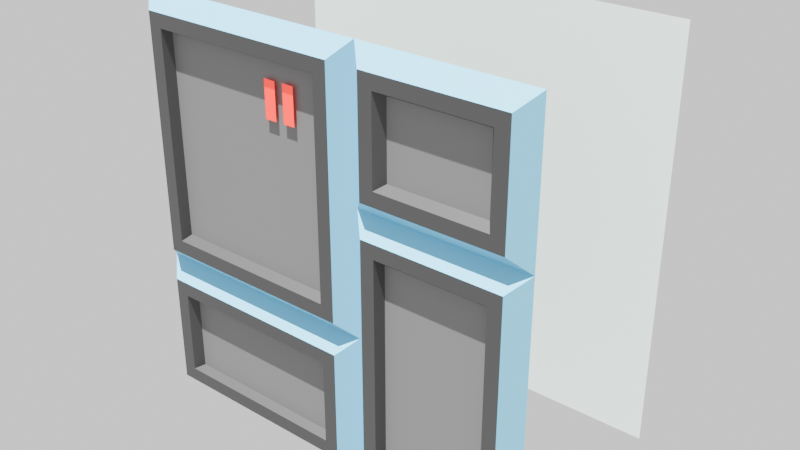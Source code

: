 # Source: wall03.blend  (saved by Blender 4.3.34; exported with 4.5.12 LTS)
import bpy
from mathutils import Matrix  # noqa: F401  (used for matrix-valued properties, if any)

bpy.ops.wm.read_factory_settings(use_empty=True)
scene = bpy.context.scene
scene.name = 'Scene'

# ---- collections
col_collection = bpy.data.collections.new('Collection'); scene.collection.children.link(col_collection)

# ---- images (referenced by path relative to the original .blend; pixels are not part of the script)
import os
ASSET_DIR = os.environ.get("B2B_ASSET_DIR", "")  # directory of the original .blend (textures are referenced by path, not embedded)
HERE = os.path.dirname(os.path.abspath(__file__))  # packed textures are extracted next to this script under _unpacked/

def load_image(name, relpath, width, height, colorspace="sRGB"):
    """Load a texture the original file referenced (path relative to the .blend, or extracted next to this script)."""
    p = next((c for c in (os.path.join(HERE, relpath), os.path.join(ASSET_DIR, relpath)) if relpath and os.path.exists(c)), "")
    if p:
        img = bpy.data.images.load(p, check_existing=True)
        img.name = name
    else:  # same state as the original file: an image datablock whose file is absent (Cycles renders it pink)
        img = bpy.data.images.new(name, width, height)
        img.source = "FILE"
        img.filepath = "//" + (relpath or name)
    img.colorspace_settings.name = colorspace
    return img
img_bakedimaged = load_image('BakedImageD', 'wall03.e.png', 1024, 1024, 'sRGB')
img_bakedimagenm = load_image('BakedImageNM', 'wall01.n.png', 1024, 1024, 'sRGB')

# ---- materials (node trees are filled in below, after node groups)
mat_material_001 = bpy.data.materials.new('Material.001')
mat_lightmat = bpy.data.materials.new('LightMat')
mat_mat03 = bpy.data.materials.new('MAT03')
mat_mat03.preview_render_type = 'FLAT'
mat_mat01 = bpy.data.materials.new('MAT01')
mat_mat01.preview_render_type = 'FLAT'
mat_mat04 = bpy.data.materials.new('MAT04')
mat_mat04.preview_render_type = 'FLAT'
mat_material_002 = bpy.data.materials.new('Material.002')

# ---- material node trees
mat_material_001.use_nodes = True; mat_material_001.node_tree.nodes.clear()
_N = mat_material_001.node_tree.nodes; _L = mat_material_001.node_tree.links
n0 = _N.new('ShaderNodeBsdfPrincipled'); n0.name = 'Principled BSDF'; n0.location = (10, 300)
n0.inputs[0].default_value = (0.862, 1.0, 0.9138, 1.0)
n1 = _N.new('ShaderNodeOutputMaterial'); n1.name = 'Material Output'; n1.location = (300, 300)
n2 = _N.new('ShaderNodeTexImage'); n2.name = 'Image Texture'; n2.location = (-356, 422)
n2.image = img_bakedimaged
n3 = _N.new('ShaderNodeTexImage'); n3.name = 'Image Texture.001'; n3.location = (-345, 131)
n3.image = img_bakedimagenm
_L.new(n0.outputs[0], n1.inputs[0])
n1.is_active_output = True
mat_lightmat.use_nodes = True; mat_lightmat.node_tree.nodes.clear()
_N = mat_lightmat.node_tree.nodes; _L = mat_lightmat.node_tree.links
n0 = _N.new('ShaderNodeBsdfPrincipled'); n0.name = 'Principled BSDF'; n0.location = (10, 300)
n0.inputs[0].default_value = (1.0, 0.001997, 0.0, 1.0)
n0.inputs[27].default_value = (1.0, 0.0, 0.0006209, 1.0)
n0.inputs[28].default_value = 1.0
n1 = _N.new('ShaderNodeOutputMaterial'); n1.name = 'Material Output'; n1.location = (300, 300)
n2 = _N.new('ShaderNodeTexImage'); n2.name = 'Image Texture'; n2.location = (-356, 422)
n2.image = img_bakedimaged
n3 = _N.new('ShaderNodeTexImage'); n3.name = 'Image Texture.001'; n3.location = (-345, 131)
n3.image = img_bakedimagenm
_L.new(n0.outputs[0], n1.inputs[0])
n1.is_active_output = True
mat_mat03.use_nodes = True; mat_mat03.node_tree.nodes.clear()
_N = mat_mat03.node_tree.nodes; _L = mat_mat03.node_tree.links
n0 = _N.new('ShaderNodeBsdfPrincipled'); n0.name = 'Principled BSDF'; n0.location = (10, 300)
n0.inputs[0].default_value = (0.8, 0.748, 0.3644, 1.0)
n1 = _N.new('ShaderNodeOutputMaterial'); n1.name = 'Material Output'; n1.location = (300, 300)
_L.new(n0.outputs[0], n1.inputs[0])
n1.is_active_output = True
mat_mat01.use_nodes = True; mat_mat01.node_tree.nodes.clear()
_N = mat_mat01.node_tree.nodes; _L = mat_mat01.node_tree.links
n0 = _N.new('ShaderNodeBsdfPrincipled'); n0.name = 'Principled BSDF'; n0.location = (10, 300)
n0.inputs[0].default_value = (0.03803, 0.03803, 0.03803, 1.0)
n1 = _N.new('ShaderNodeOutputMaterial'); n1.name = 'Material Output'; n1.location = (300, 300)
_L.new(n0.outputs[0], n1.inputs[0])
n1.is_active_output = True
mat_mat04.use_nodes = True; mat_mat04.node_tree.nodes.clear()
_N = mat_mat04.node_tree.nodes; _L = mat_mat04.node_tree.links
n0 = _N.new('ShaderNodeBsdfPrincipled'); n0.name = 'Principled BSDF'; n0.location = (10, 300)
n0.inputs[0].default_value = (0.1456, 0.1456, 0.1456, 1.0)
n1 = _N.new('ShaderNodeOutputMaterial'); n1.name = 'Material Output'; n1.location = (300, 300)
_L.new(n0.outputs[0], n1.inputs[0])
n1.is_active_output = True
mat_material_002.use_nodes = True; mat_material_002.node_tree.nodes.clear()
_N = mat_material_002.node_tree.nodes; _L = mat_material_002.node_tree.links
n0 = _N.new('ShaderNodeBsdfPrincipled'); n0.name = 'Principled BSDF'; n0.location = (10, 300)
n0.inputs[0].default_value = (0.1193, 0.5413, 0.8, 1.0)
n1 = _N.new('ShaderNodeOutputMaterial'); n1.name = 'Material Output'; n1.location = (300, 300)
_L.new(n0.outputs[0], n1.inputs[0])
n1.is_active_output = True

# ---- world
world_world = bpy.data.worlds.new('World'); scene.world = world_world
world_world.use_nodes = True; world_world.node_tree.nodes.clear()
_N = world_world.node_tree.nodes; _L = world_world.node_tree.links
n0 = _N.new('ShaderNodeOutputWorld'); n0.name = 'World Output'; n0.location = (300, 300)
n1 = _N.new('ShaderNodeBackground'); n1.name = 'Background'; n1.location = (10, 300)
n1.inputs[0].default_value = (1.0, 1.0, 1.0, 1.0)
_L.new(n1.outputs[0], n0.inputs[0])
n0.is_active_output = True
world_world.color = (0.05088, 0.05088, 0.05088)
world_world.sun_shadow_jitter_overblur = 0.0

# ---- lights
light_point = bpy.data.lights.new('Point', 'SUN')
light_point.energy = 20.0

# ---- meshes
me_plane_001 = bpy.data.meshes.new('Plane.001')
me_plane_001.from_pydata([(1.0, -1.0, 2.0), (1.0, -1.0, 5.96e-08), (-1.0, -1.0, 2.0), (-1.0, -1.0, -1.192e-07)], [], [(0, 2, 3, 1)])
_uv = me_plane_001.uv_layers.new(name='UVMap')
_uv.uv.foreach_set('vector', [1.0, 1.0, 0.0, 1.0, 0.0, 0.0, 1.0, 0.0])
me_plane_001.materials.append(mat_material_001)
me_plane_001.update()
me_plane_003 = bpy.data.meshes.new('Plane.003')
me_plane_003.from_pydata([(-0.1754, -2.046, 1.59), (-0.116, -2.046, 1.59), (-0.1754, -2.046, 1.762), (-0.116, -2.046, 1.762), (-1.0, -2.0, 0.0), (1.0, -2.0, 0.0), (-1.0, -2.0, 2.0), (1.0, -2.0, 2.0), (0.1675, -2.0, 0.0), (1.0, -2.0, 1.309), (1.0, -2.0, 0.7036), (-1.0, -2.0, 1.309), (0.1675, -2.0, 0.7036), (0.1675, -2.0, 1.309), (0.1675, -2.0, 2.0), (-1.0, -2.0, 0.7036), (0.08891, -2.076, 0.625), (-0.9214, -2.076, 0.625), (-0.9214, -2.076, 0.07857), (0.08891, -2.076, 0.07857), (-0.9214, -2.076, 1.309), (-0.9214, -2.076, 0.7822), (0.08891, -2.076, 0.7822), (0.08891, -2.076, 1.309), (0.08891, -2.076, 1.921), (-0.9214, -2.076, 1.921), (0.9214, -2.076, 1.921), (0.2461, -2.076, 1.921), (0.2461, -2.076, 1.387), (0.9214, -2.076, 1.387), (0.2461, -2.076, 0.7036), (0.2461, -2.076, 0.07857), (0.9214, -2.076, 0.07857), (0.9214, -2.076, 0.7036), (0.9214, -2.076, 1.23), (0.2461, -2.076, 1.23), (0.02116, -2.076, 0.5573), (-0.8537, -2.076, 0.5573), (-0.8537, -2.076, 0.1463), (0.02116, -2.076, 0.1463), (-0.8537, -2.076, 1.309), (-0.8537, -2.076, 0.8499), (0.02116, -2.076, 0.8499), (0.02116, -2.076, 1.309), (0.02116, -2.076, 1.854), (-0.8537, -2.076, 1.854), (0.8537, -2.076, 1.854), (0.3138, -2.076, 1.854), (0.3138, -2.076, 1.455), (0.8537, -2.076, 1.455), (0.3138, -2.076, 0.7036), (0.3138, -2.076, 0.1463), (0.8537, -2.076, 0.1463), (0.8537, -2.076, 0.7036), (0.8537, -2.076, 1.162), (0.3138, -2.076, 1.162), (-0.826, -2.031, 0.5443), (-0.006482, -2.031, 0.5443), (-0.006482, -2.031, 0.1593), (-0.826, -2.031, 0.1593), (-0.8343, -2.031, 1.31), (-0.8343, -2.031, 0.8715), (-0.8343, -2.031, 1.831), (0.001772, -2.031, 0.8715), (0.001772, -2.031, 1.31), (0.001772, -2.031, 1.831), (0.8199, -2.031, 1.829), (0.3476, -2.031, 1.829), (0.8199, -2.031, 1.48), (0.3476, -2.031, 1.48), (0.333, -2.031, 0.7013), (0.333, -2.031, 0.1836), (0.333, -2.031, 1.127), (0.8345, -2.031, 0.1836), (0.8345, -2.031, 0.7013), (0.8345, -2.031, 1.127), (-0.2755, -2.046, 1.588), (-0.2162, -2.046, 1.588), (-0.2755, -2.046, 1.76), (-0.2162, -2.046, 1.76)], [], [(0, 1, 3, 2), (50, 51, 71, 70), (44, 45, 62, 65), (46, 47, 67, 66), (43, 44, 65, 64), (12, 15, 17, 16), (15, 4, 18, 17), (4, 8, 19, 18), (8, 12, 16, 19), (11, 15, 21, 20), (15, 12, 22, 21), (12, 13, 23, 22), (13, 14, 24, 23), (14, 6, 25, 24), (6, 11, 20, 25), (7, 14, 27, 26), (14, 13, 28, 27), (13, 9, 29, 28), (9, 7, 26, 29), (12, 8, 31, 30), (8, 5, 32, 31), (5, 10, 33, 32), (10, 9, 34, 33), (9, 13, 35, 34), (13, 12, 30, 35), (16, 17, 37, 36), (17, 18, 38, 37), (18, 19, 39, 38), (19, 16, 36, 39), (20, 21, 41, 40), (21, 22, 42, 41), (22, 23, 43, 42), (23, 24, 44, 43), (24, 25, 45, 44), (25, 20, 40, 45), (26, 27, 47, 46), (27, 28, 48, 47), (28, 29, 49, 48), (29, 26, 46, 49), (30, 31, 51, 50), (31, 32, 52, 51), (32, 33, 53, 52), (33, 34, 54, 53), (34, 35, 55, 54), (35, 30, 50, 55), (57, 56, 59, 58), (60, 61, 63, 64, 65, 62), (66, 67, 69, 68), (70, 71, 73, 74, 75, 72), (49, 46, 66, 68), (55, 50, 70, 72), (47, 48, 69, 67), (36, 37, 56, 57), (51, 52, 73, 71), (40, 41, 61, 60), (48, 49, 68, 69), (39, 36, 57, 58), (52, 53, 74, 73), (45, 40, 60, 62), (37, 38, 59, 56), (53, 54, 75, 74), (41, 42, 63, 61), (38, 39, 58, 59), (54, 55, 72, 75), (42, 43, 64, 63), (76, 77, 79, 78)])
me_plane_003.polygons.foreach_set('material_index', [0, 2, 2, 2, 2, 4, 4, 4, 4, 4, 4, 4, 4, 4, 4, 4, 4, 4, 4, 4, 4, 4, 4, 4, 4, 2, 2, 2, 2, 2, 2, 2, 2, 2, 2, 2, 2, 2, 2, 2, 2, 2, 2, 2, 2, 3, 3, 3, 3, 2, 2, 2, 2, 2, 2, 2, 2, 2, 2, 2, 2, 2, 2, 2, 2, 0])
_uv = me_plane_003.uv_layers.new(name='UVMap')
_uv.uv.foreach_set('vector', [0.0, 0.0, 1.0, 0.0, 1.0, 1.0, 0.0, 1.0, 0.6569, 0.3518, 0.6569, 0.07316, 0.6569, 0.07316, 0.6569, 0.3518, 0.5106, 0.9268, 0.07316, 0.9268, 0.07316, 0.9268, 0.5106, 0.9268, 0.9268, 0.9268, 0.6569, 0.9268, 0.6569, 0.9268, 0.9268, 0.9268, 0.5106, 0.6544, 0.5106, 0.9268, 0.5106, 0.9268, 0.5106, 0.6544, 0.5837, 0.3518, 0.0, 0.3518, 0.03928, 0.3125, 0.5445, 0.3125, 0.0, 0.3518, 0.0, 0.0, 0.03928, 0.03928, 0.03928, 0.3125, 0.0, 0.0, 0.5837, 0.0, 0.5445, 0.03928, 0.03928, 0.03928, 0.5837, 0.0, 0.5837, 0.3518, 0.5445, 0.3125, 0.5445, 0.03928, 0.0, 0.6544, 0.0, 0.3518, 0.03928, 0.3911, 0.03928, 0.6544, 0.0, 0.3518, 0.5837, 0.3518, 0.5445, 0.3911, 0.03928, 0.3911, 0.5837, 0.3518, 0.5837, 0.6544, 0.5445, 0.6544, 0.5445, 0.3911, 0.5837, 0.6544, 0.5837, 1.0, 0.5445, 0.9607, 0.5445, 0.6544, 0.5837, 1.0, 0.0, 1.0, 0.03928, 0.9607, 0.5445, 0.9607, 0.0, 1.0, 0.0, 0.6544, 0.03928, 0.6544, 0.03928, 0.9607, 1.0, 1.0, 0.5837, 1.0, 0.623, 0.9607, 0.9607, 0.9607, 0.5837, 1.0, 0.5837, 0.6544, 0.623, 0.6936, 0.623, 0.9607, 0.5837, 0.6544, 1.0, 0.6544, 0.9607, 0.6936, 0.623, 0.6936, 1.0, 0.6544, 1.0, 1.0, 0.9607, 0.9607, 0.9607, 0.6936, 0.5837, 0.3518, 0.5837, 0.0, 0.623, 0.03928, 0.623, 0.3518, 0.5837, 0.0, 1.0, 0.0, 0.9607, 0.03928, 0.623, 0.03928, 1.0, 0.0, 1.0, 0.3518, 0.9607, 0.3518, 0.9607, 0.03928, 1.0, 0.3518, 1.0, 0.6544, 0.9607, 0.6151, 0.9607, 0.3518, 1.0, 0.6544, 0.5837, 0.6544, 0.623, 0.6151, 0.9607, 0.6151, 0.5837, 0.6544, 0.5837, 0.3518, 0.623, 0.3518, 0.623, 0.6151, 0.5445, 0.3125, 0.03928, 0.3125, 0.07316, 0.2786, 0.5106, 0.2786, 0.03928, 0.3125, 0.03928, 0.03928, 0.07316, 0.07316, 0.07316, 0.2786, 0.03928, 0.03928, 0.5445, 0.03928, 0.5106, 0.07316, 0.07316, 0.07316, 0.5445, 0.03928, 0.5445, 0.3125, 0.5106, 0.2786, 0.5106, 0.07316, 0.03928, 0.6544, 0.03928, 0.3911, 0.07316, 0.425, 0.07316, 0.6544, 0.03928, 0.3911, 0.5445, 0.3911, 0.5106, 0.425, 0.07316, 0.425, 0.5445, 0.3911, 0.5445, 0.6544, 0.5106, 0.6544, 0.5106, 0.425, 0.5445, 0.6544, 0.5445, 0.9607, 0.5106, 0.9268, 0.5106, 0.6544, 0.5445, 0.9607, 0.03928, 0.9607, 0.07316, 0.9268, 0.5106, 0.9268, 0.03928, 0.9607, 0.03928, 0.6544, 0.07316, 0.6544, 0.07316, 0.9268, 0.9607, 0.9607, 0.623, 0.9607, 0.6569, 0.9268, 0.9268, 0.9268, 0.623, 0.9607, 0.623, 0.6936, 0.6569, 0.7275, 0.6569, 0.9268, 0.623, 0.6936, 0.9607, 0.6936, 0.9268, 0.7275, 0.6569, 0.7275, 0.9607, 0.6936, 0.9607, 0.9607, 0.9268, 0.9268, 0.9268, 0.7275, 0.623, 0.3518, 0.623, 0.03928, 0.6569, 0.07316, 0.6569, 0.3518, 0.623, 0.03928, 0.9607, 0.03928, 0.9268, 0.07316, 0.6569, 0.07316, 0.9607, 0.03928, 0.9607, 0.3518, 0.9268, 0.3518, 0.9268, 0.07316, 0.9607, 0.3518, 0.9607, 0.6151, 0.9268, 0.5812, 0.9268, 0.3518, 0.9607, 0.6151, 0.623, 0.6151, 0.6569, 0.5812, 0.9268, 0.5812, 0.623, 0.6151, 0.623, 0.3518, 0.6569, 0.3518, 0.6569, 0.5812, 0.5106, 0.2786, 0.07316, 0.2786, 0.07316, 0.07316, 0.5106, 0.07316, 0.07316, 0.6544, 0.07316, 0.425, 0.5106, 0.425, 0.5106, 0.6544, 0.5106, 0.9268, 0.07316, 0.9268, 0.9268, 0.9268, 0.6569, 0.9268, 0.6569, 0.7275, 0.9268, 0.7275, 0.6569, 0.3518, 0.6569, 0.07316, 0.9268, 0.07316, 0.9268, 0.3518, 0.9268, 0.5812, 0.6569, 0.5812, 0.9268, 0.7275, 0.9268, 0.9268, 0.9268, 0.9268, 0.9268, 0.7275, 0.6569, 0.5812, 0.6569, 0.3518, 0.6569, 0.3518, 0.6569, 0.5812, 0.6569, 0.9268, 0.6569, 0.7275, 0.6569, 0.7275, 0.6569, 0.9268, 0.5106, 0.2786, 0.07316, 0.2786, 0.07316, 0.2786, 0.5106, 0.2786, 0.6569, 0.07316, 0.9268, 0.07316, 0.9268, 0.07316, 0.6569, 0.07316, 0.07316, 0.6544, 0.07316, 0.425, 0.07316, 0.425, 0.07316, 0.6544, 0.6569, 0.7275, 0.9268, 0.7275, 0.9268, 0.7275, 0.6569, 0.7275, 0.5106, 0.07316, 0.5106, 0.2786, 0.5106, 0.2786, 0.5106, 0.07316, 0.9268, 0.07316, 0.9268, 0.3518, 0.9268, 0.3518, 0.9268, 0.07316, 0.07316, 0.9268, 0.07316, 0.6544, 0.07316, 0.6544, 0.07316, 0.9268, 0.07316, 0.2786, 0.07316, 0.07316, 0.07316, 0.07316, 0.07316, 0.2786, 0.9268, 0.3518, 0.9268, 0.5812, 0.9268, 0.5812, 0.9268, 0.3518, 0.07316, 0.425, 0.5106, 0.425, 0.5106, 0.425, 0.07316, 0.425, 0.07316, 0.07316, 0.5106, 0.07316, 0.5106, 0.07316, 0.07316, 0.07316, 0.9268, 0.5812, 0.6569, 0.5812, 0.6569, 0.5812, 0.9268, 0.5812, 0.5106, 0.425, 0.5106, 0.6544, 0.5106, 0.6544, 0.5106, 0.425, 0.0, 0.0, 1.0, 0.0, 1.0, 1.0, 0.0, 1.0])
me_plane_003.materials.append(mat_lightmat)
me_plane_003.materials.append(mat_mat03)
me_plane_003.materials.append(mat_mat01)
me_plane_003.materials.append(mat_mat04)
me_plane_003.materials.append(mat_material_002)
me_plane_003.update()

# ---- objects
ob_bakeplane = bpy.data.objects.new('BakePlane', me_plane_001)
ob_point = bpy.data.objects.new('Point', light_point)
ob_bakeplane_001 = bpy.data.objects.new('BakePlane.001', me_plane_003)

# ---- transforms, parenting, visibility, modifiers, constraints
ob_bakeplane.location = (0.0, 2.0, 0.0)
ob_point.location = (0.0, -1.542, 3.225)
ob_point.rotation_euler = (0.2268, 0.007428, -0.01082)
ob_bakeplane_001.location = (0.0, 2.0, 0.0)

# ---- collection membership
col_collection.objects.link(ob_bakeplane)
col_collection.objects.link(ob_point)
col_collection.objects.link(ob_bakeplane_001)

# ---- scene / render settings (as saved in the file)
scene.frame_start = 1; scene.frame_end = 250; scene.frame_set(1)
scene.render.engine = 'CYCLES'
scene.cycles.use_denoising = False
scene.cycles.bake_type = 'EMIT'
bpy.context.view_layer.update()

# ---- added for rendering (the .blend has no active camera): camera
cam_auto = bpy.data.cameras.new('AutoCamera')
cam_auto.lens = 50.0
cam_auto.sensor_width = 36.0
cam_auto.clip_end = 1000.0
ob_auto_camera = bpy.data.objects.new('AutoCamera', cam_auto)
scene.collection.objects.link(ob_auto_camera)
ob_auto_camera.location = (2.79976, -2.89749, 3.2398)
ob_auto_camera.rotation_euler = (1.09748, -7.21219e-08, 0.694738)
scene.camera = ob_auto_camera
bpy.context.view_layer.update()
